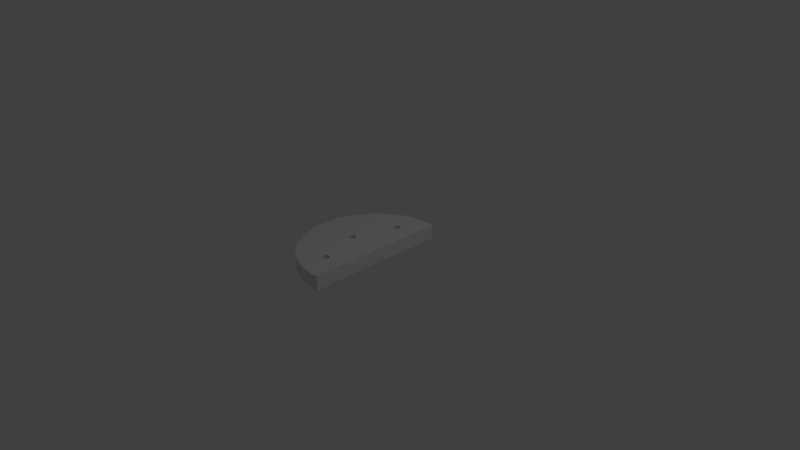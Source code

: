 # Source: wallswith3holessmaller.blend  (saved by Blender 2.75.0; exported with 4.5.12 LTS)
import bpy
from mathutils import Matrix  # noqa: F401  (used for matrix-valued properties, if any)

bpy.ops.wm.read_factory_settings(use_empty=True)
scene = bpy.context.scene
scene.name = 'Scene'

# ---- collections
col_collection_1 = bpy.data.collections.new('Collection 1'); scene.collection.children.link(col_collection_1)

# ---- world
world_world = bpy.data.worlds.new('World'); scene.world = world_world
world_world.color = (0.05088, 0.05088, 0.05088)
world_world.use_sun_shadow = False
world_world.sun_shadow_jitter_overblur = 0.0
world_world.cycles.sampling_method = 'MANUAL'
world_world.cycles.sample_map_resolution = 256

# ---- cameras
cam_camera = bpy.data.cameras.new('Camera')
cam_camera.clip_end = 100.0
cam_camera.lens = 35.0
cam_camera.sensor_width = 32.0
cam_camera.sensor_height = 18.0
cam_camera.ortho_scale = 7.314
cam_camera.dof.focus_distance = 0.0
cam_camera.dof.aperture_fstop = 128.0

# ---- lights
light_lamp = bpy.data.lights.new('Lamp', 'POINT')
light_lamp.transmission_factor = 0.0
light_lamp.cutoff_distance = 30.0
light_lamp.energy = 100.0
light_lamp.shadow_buffer_clip_start = 1.001
light_lamp.shadow_soft_size = 0.1
light_lamp.shadow_maximum_resolution = 0.006
light_lamp.use_absolute_resolution = True
light_lamp.cycles.use_multiple_importance_sampling = False

# ---- meshes
me_cylinder_003 = bpy.data.meshes.new('Cylinder.003')
me_cylinder_003.from_pydata([(0.0773, 0.9924, -1.0), (0.0, 1.0, -1.0), (0.0, 1.0, 1.0), (0.0773, 0.9924, 1.0), (0.0773, -0.9924, -1.0), (-3.258e-07, -1.0, -1.0), (-0.1951, -0.9808, -1.0), (-0.3827, -0.9239, -1.0), (-0.2232, -0.65, -1.0), (-0.2135, -0.649, -1.0), (-0.2041, -0.6462, -1.0), (-0.1954, -0.6416, -1.0), (-0.1879, -0.6354, -1.0), (-0.1816, -0.6278, -1.0), (-0.177, -0.6191, -1.0), (-0.1742, -0.6098, -1.0), (-0.1732, -0.6, -1.0), (-0.1742, -0.5902, -1.0), (-0.177, -0.5809, -1.0), (-0.1816, -0.5722, -1.0), (-0.1879, -0.5646, -1.0), (-0.1954, -0.5584, -1.0), (-0.2041, -0.5538, -1.0), (-0.2135, -0.551, -1.0), (-0.2232, -0.55, -1.0), (-0.233, -0.551, -1.0), (-0.2423, -0.5538, -1.0), (-0.251, -0.5584, -1.0), (-0.16, 0.5902, -1.0), (-0.1591, 0.6, -1.0), (-0.16, 0.6098, -1.0), (-0.1629, 0.6191, -1.0), (-0.1675, 0.6278, -1.0), (-0.1737, 0.6354, -1.0), (-0.1813, 0.6416, -1.0), (-0.1899, 0.6462, -1.0), (-0.1951, 0.9808, -1.0), (-0.1951, 0.9808, 1.0), (-0.1899, 0.6462, 1.0), (-0.1813, 0.6416, 1.0), (-0.1737, 0.6354, 1.0), (-0.1675, 0.6278, 1.0), (-0.1629, 0.6191, 1.0), (-0.16, 0.6098, 1.0), (-0.1591, 0.6, 1.0), (-0.16, 0.5902, 1.0), (-0.1629, 0.5809, 1.0), (-0.1675, 0.5722, 1.0), (-0.2135, -0.551, 1.0), (-0.2041, -0.5538, 1.0), (-0.1954, -0.5584, 1.0), (-0.1879, -0.5646, 1.0), (-0.1816, -0.5722, 1.0), (-0.177, -0.5809, 1.0), (-0.1742, -0.5902, 1.0), (-0.1732, -0.6, 1.0), (-0.1742, -0.6098, 1.0), (-0.177, -0.6191, 1.0), (-0.1816, -0.6278, 1.0), (-0.1879, -0.6354, 1.0), (-0.1954, -0.6416, 1.0), (-0.2041, -0.6462, 1.0), (-0.2135, -0.649, 1.0), (-0.2232, -0.65, 1.0), (-0.3827, -0.9239, 1.0), (-0.1951, -0.9808, 1.0), (-3.258e-07, -1.0, 1.0), (0.0773, -0.9924, 1.0), (-0.5556, -0.8315, -1.0), (-0.7071, -0.7071, -1.0), (-0.8315, -0.5556, -1.0), (-0.9239, -0.3827, -1.0), (-0.9808, -0.1951, -1.0), (-1.0, 9.656e-07, -1.0), (-0.462, 4.828e-08, -1.0), (-0.461, -0.009754, -1.0), (-0.4582, -0.01913, -1.0), (-0.4536, -0.02778, -1.0), (-0.4473, -0.03536, -1.0), (-0.4398, -0.04157, -1.0), (-0.4311, -0.04619, -1.0), (-0.4217, -0.04904, -1.0), (-0.412, -0.05, -1.0), (-0.4022, -0.04904, -1.0), (-0.3929, -0.04619, -1.0), (-0.3842, -0.04157, -1.0), (-0.3766, -0.03536, -1.0), (-0.3704, -0.02778, -1.0), (-0.3658, -0.01913, -1.0), (-0.363, -0.009755, -1.0), (-0.362, 3.775e-09, -1.0), (-0.2091, 0.55, -1.0), (-0.1993, 0.551, -1.0), (-0.1899, 0.5538, -1.0), (-0.1813, 0.5584, -1.0), (-0.1737, 0.5646, -1.0), (-0.1675, 0.5722, -1.0), (-0.1629, 0.5809, -1.0), (-0.2586, -0.5646, -1.0), (-0.2648, -0.5722, -1.0), (-0.2694, -0.5809, -1.0), (-0.2723, -0.5902, -1.0), (-0.2732, -0.6, -1.0), (-0.2723, -0.6098, -1.0), (-0.2694, -0.6191, -1.0), (-0.2648, -0.6278, -1.0), (-0.2586, -0.6354, -1.0), (-0.251, -0.6416, -1.0), (-0.2423, -0.6462, -1.0), (-0.233, -0.649, -1.0), (-0.2232, -0.55, 1.0), (-0.233, -0.551, 1.0), (-0.2423, -0.5538, 1.0), (-0.251, -0.5584, 1.0), (-0.2091, 0.65, -1.0), (-0.2188, 0.649, -1.0), (-0.2282, 0.6462, -1.0), (-0.2368, 0.6416, -1.0), (-0.2444, 0.6354, -1.0), (-0.2506, 0.6278, -1.0), (-0.2553, 0.6191, -1.0), (-0.2581, 0.6098, -1.0), (-0.2591, 0.6, -1.0), (-0.2581, 0.5902, -1.0), (-0.2553, 0.5809, -1.0), (-0.2506, 0.5722, -1.0), (-0.2444, 0.5646, -1.0), (-0.2368, 0.5584, -1.0), (-0.2282, 0.5538, -1.0), (-0.2188, 0.551, -1.0), (-0.1993, 0.649, -1.0), (-0.3827, 0.9239, -1.0), (-0.3827, 0.9239, 1.0), (-0.2091, 0.65, 1.0), (-0.1993, 0.649, 1.0), (-0.5556, 0.8315, 1.0), (-0.7071, 0.7071, 1.0), (-0.8315, 0.5556, 1.0), (-0.9239, 0.3827, 1.0), (-0.9808, 0.1951, 1.0), (-1.0, 9.656e-07, 1.0), (-0.462, 4.828e-08, 1.0), (-0.461, 0.009755, 1.0), (-0.4582, 0.01913, 1.0), (-0.4536, 0.02778, 1.0), (-0.4473, 0.03536, 1.0), (-0.4398, 0.04157, 1.0), (-0.4311, 0.04619, 1.0), (-0.4217, 0.04904, 1.0), (-0.412, 0.05, 1.0), (-0.4022, 0.04904, 1.0), (-0.3929, 0.04619, 1.0), (-0.2091, 0.55, 1.0), (-0.2188, 0.551, 1.0), (-0.2282, 0.5538, 1.0), (-0.2368, 0.5584, 1.0), (-0.2444, 0.5646, 1.0), (-0.2506, 0.5722, 1.0), (-0.2553, 0.5809, 1.0), (-0.2581, 0.5902, 1.0), (-0.2591, 0.6, 1.0), (-0.2581, 0.6098, 1.0), (-0.2553, 0.6191, 1.0), (-0.2506, 0.6278, 1.0), (-0.2444, 0.6354, 1.0), (-0.2368, 0.6416, 1.0), (-0.2282, 0.6462, 1.0), (-0.2188, 0.649, 1.0), (-0.1737, 0.5646, 1.0), (-0.1813, 0.5584, 1.0), (-0.1899, 0.5538, 1.0), (-0.1993, 0.551, 1.0), (-0.3842, 0.04157, 1.0), (-0.3766, 0.03536, 1.0), (-0.3704, 0.02778, 1.0), (-0.3658, 0.01913, 1.0), (-0.363, 0.009755, 1.0), (-0.362, 3.775e-09, 1.0), (-0.233, -0.649, 1.0), (-0.2423, -0.6462, 1.0), (-0.251, -0.6416, 1.0), (-0.2586, -0.6354, 1.0), (-0.2648, -0.6278, 1.0), (-0.2694, -0.6191, 1.0), (-0.2723, -0.6098, 1.0), (-0.2732, -0.6, 1.0), (-0.2723, -0.5902, 1.0), (-0.2694, -0.5809, 1.0), (-0.2648, -0.5722, 1.0), (-0.2586, -0.5646, 1.0), (-0.5556, -0.8315, 1.0), (-0.7071, -0.7071, 1.0), (-0.8315, -0.5556, 1.0), (-0.9239, -0.3827, 1.0), (-0.9808, -0.1951, 1.0), (-0.9808, 0.1951, -1.0), (-0.9239, 0.3827, -1.0), (-0.8315, 0.5556, -1.0), (-0.7071, 0.7071, -1.0), (-0.5556, 0.8315, -1.0), (-0.363, 0.009755, -1.0), (-0.3658, 0.01913, -1.0), (-0.3704, 0.02778, -1.0), (-0.3766, 0.03536, -1.0), (-0.3842, 0.04157, -1.0), (-0.3929, 0.04619, -1.0), (-0.4022, 0.04904, -1.0), (-0.412, 0.05, -1.0), (-0.4217, 0.04904, -1.0), (-0.4311, 0.04619, -1.0), (-0.4398, 0.04157, -1.0), (-0.4473, 0.03536, -1.0), (-0.4536, 0.02778, -1.0), (-0.4582, 0.01913, -1.0), (-0.461, 0.009755, -1.0), (-0.461, -0.009754, 1.0), (-0.4582, -0.01913, 1.0), (-0.4536, -0.02778, 1.0), (-0.4473, -0.03536, 1.0), (-0.4398, -0.04157, 1.0), (-0.4311, -0.04619, 1.0), (-0.4217, -0.04904, 1.0), (-0.412, -0.05, 1.0), (-0.4022, -0.04904, 1.0), (-0.3929, -0.04619, 1.0), (-0.3842, -0.04157, 1.0), (-0.3766, -0.03536, 1.0), (-0.3704, -0.02778, 1.0), (-0.3658, -0.01913, 1.0), (-0.363, -0.009755, 1.0)], [], [(0, 1, 2, 3), (4, 5, 6, 7, 8, 9, 10, 11, 12, 13, 14, 15, 16, 17, 18, 19, 20, 21, 22, 23, 24, 25, 26, 27, 28, 29, 30, 31, 32, 33, 34, 35, 36, 1, 0), (36, 37, 2, 1), (3, 2, 37, 38, 39, 40, 41, 42, 43, 44, 45, 46, 47, 48, 49, 50, 51, 52, 53, 54, 55, 56, 57, 58, 59, 60, 61, 62, 63, 64, 65, 66, 67), (67, 66, 5, 4), (5, 66, 65, 6), (6, 65, 64, 7), (8, 7, 68, 69, 70, 71, 72, 73, 74, 75, 76, 77, 78, 79, 80, 81, 82, 83, 84, 85, 86, 87, 88, 89, 90, 91, 92, 93, 94, 95, 96, 97, 28, 27, 98, 99, 100, 101, 102, 103, 104, 105, 106, 107, 108, 109), (9, 8, 63, 62), (10, 9, 62, 61), (11, 10, 61, 60), (12, 11, 60, 59), (13, 12, 59, 58), (14, 13, 58, 57), (15, 14, 57, 56), (16, 15, 56, 55), (17, 16, 55, 54), (18, 17, 54, 53), (19, 18, 53, 52), (20, 19, 52, 51), (21, 20, 51, 50), (22, 21, 50, 49), (23, 22, 49, 48), (24, 23, 48, 110), (25, 24, 110, 111), (26, 25, 111, 112), (27, 26, 112, 113), (29, 28, 45, 44), (30, 29, 44, 43), (31, 30, 43, 42), (32, 31, 42, 41), (33, 32, 41, 40), (34, 33, 40, 39), (35, 34, 39, 38), (114, 115, 116, 117, 118, 119, 120, 121, 122, 123, 124, 125, 126, 127, 128, 129, 91, 90, 36, 35, 130), (131, 132, 37, 36), (133, 134, 38, 37, 132, 135, 136, 137, 138, 139, 140, 141, 142, 143, 144, 145, 146, 147, 148, 149, 150, 151, 152, 153, 154, 155, 156, 157, 158, 159, 160, 161, 162, 163, 164, 165, 166, 167), (28, 97, 46, 45), (97, 96, 47, 46), (110, 48, 47, 168, 169, 170, 171, 152, 151, 172, 173, 174, 175, 176, 177, 64, 63, 178, 179, 180, 181, 182, 183, 184, 185, 186, 187, 188, 189, 113, 112, 111), (7, 64, 190, 68), (8, 109, 178, 63), (68, 190, 191, 69), (69, 191, 192, 70), (70, 192, 193, 71), (71, 193, 194, 72), (72, 194, 140, 73), (73, 195, 196, 197, 198, 199, 131, 36, 90, 200, 201, 202, 203, 204, 205, 206, 207, 208, 209, 210, 211, 212, 213, 214, 74), (75, 74, 141, 215), (76, 75, 215, 216), (77, 76, 216, 217), (78, 77, 217, 218), (79, 78, 218, 219), (80, 79, 219, 220), (81, 80, 220, 221), (82, 81, 221, 222), (83, 82, 222, 223), (84, 83, 223, 224), (85, 84, 224, 225), (86, 85, 225, 226), (87, 86, 226, 227), (88, 87, 227, 228), (89, 88, 228, 229), (90, 89, 229, 177), (92, 91, 152, 171), (93, 92, 171, 170), (94, 93, 170, 169), (95, 94, 169, 168), (96, 95, 168, 47), (98, 27, 113, 189), (99, 98, 189, 188), (100, 99, 188, 187), (101, 100, 187, 186), (102, 101, 186, 185), (103, 102, 185, 184), (104, 103, 184, 183), (105, 104, 183, 182), (106, 105, 182, 181), (107, 106, 181, 180), (108, 107, 180, 179), (109, 108, 179, 178), (130, 35, 38, 134), (114, 130, 134, 133), (115, 114, 133, 167), (116, 115, 167, 166), (117, 116, 166, 165), (118, 117, 165, 164), (119, 118, 164, 163), (120, 119, 163, 162), (121, 120, 162, 161), (122, 121, 161, 160), (123, 122, 160, 159), (124, 123, 159, 158), (125, 124, 158, 157), (126, 125, 157, 156), (127, 126, 156, 155), (128, 127, 155, 154), (129, 128, 154, 153), (91, 129, 153, 152), (199, 135, 132, 131), (198, 136, 135, 199), (197, 137, 136, 198), (196, 138, 137, 197), (195, 139, 138, 196), (73, 140, 139, 195), (64, 177, 229, 228, 227, 226, 225, 224, 223, 222, 221, 220, 219, 218, 217, 216, 215, 141, 140, 194, 193, 192, 191, 190), (74, 214, 142, 141), (214, 213, 143, 142), (213, 212, 144, 143), (212, 211, 145, 144), (211, 210, 146, 145), (210, 209, 147, 146), (209, 208, 148, 147), (208, 207, 149, 148), (207, 206, 150, 149), (206, 205, 151, 150), (205, 204, 172, 151), (204, 203, 173, 172), (203, 202, 174, 173), (202, 201, 175, 174), (201, 200, 176, 175), (200, 90, 177, 176), (67, 4, 0, 3)])
me_cylinder_003.use_remesh_preserve_volume = False
me_cylinder_003.use_remesh_preserve_attributes = False
me_cylinder_003.use_mirror_vertex_groups = False
me_cylinder_003.update()

# ---- objects
ob_lamp = bpy.data.objects.new('Lamp', light_lamp)
ob_camera = bpy.data.objects.new('Camera', cam_camera)
ob_cylinder_003 = bpy.data.objects.new('Cylinder.003', me_cylinder_003)

# ---- transforms, parenting, visibility, modifiers, constraints
ob_lamp.location = (4.076, 1.005, 5.904)
ob_lamp.rotation_euler = (0.6503, 0.05522, 1.866)
ob_lamp.lock_rotations_4d = False
ob_lamp.empty_display_type = 'ARROWS'
ob_lamp.color = (0.0, 0.0, 0.0, 0.0)
ob_lamp.lineart.crease_threshold = 0.0
ob_camera.location = (7.481, -6.508, 5.344)
ob_camera.rotation_euler = (1.109, 0.01082, 0.8149)
ob_camera.lock_rotations_4d = False
ob_camera.empty_display_type = 'ARROWS'
ob_camera.color = (0.0, 0.0, 0.0, 0.0)
ob_camera.display_type = 'WIRE'
ob_camera.lineart.crease_threshold = 0.0
ob_cylinder_003.location = (0.0, 0.0, 0.0)
ob_cylinder_003.scale = (1.0, 1.0, 0.1)
ob_cylinder_003.lineart.crease_threshold = 0.0

# ---- collection membership
col_collection_1.objects.link(ob_lamp)
col_collection_1.objects.link(ob_camera)
col_collection_1.objects.link(ob_cylinder_003)

# ---- scene / render settings (as saved in the file)
scene.camera = ob_camera
scene.frame_start = 1; scene.frame_end = 250; scene.frame_set(1)
scene.render.engine = 'BLENDER_EEVEE_NEXT'
scene.render.resolution_percentage = 50
scene.render.dither_intensity = 0.0
scene.cycles.use_denoising = False
scene.cycles.samples = 10
scene.cycles.sampling_pattern = 'TABULATED_SOBOL'
scene.cycles.light_sampling_threshold = 0.0
scene.cycles.use_adaptive_sampling = False
scene.cycles.use_light_tree = False
scene.cycles.blur_glossy = 0.0
scene.cycles.pixel_filter_type = 'GAUSSIAN'
scene.cycles.sample_clamp_indirect = 0.0
scene.view_settings.view_transform = 'Standard'
bpy.context.view_layer.update()
